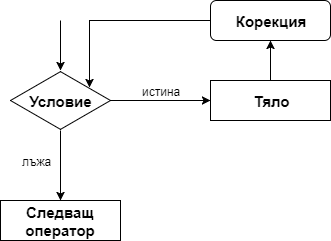

The diagram above was exported from draw.io. Its source (the exported page's mxGraphModel, read from the mxfile embedded in the PNG):
<mxGraphModel dx="748" dy="352" grid="1" gridSize="10" guides="1" tooltips="1" connect="1" arrows="1" fold="1" page="1" pageScale="1" pageWidth="850" pageHeight="1100" background="#ffffff" math="0" shadow="0">
  <root>
    <mxCell id="0" />
    <mxCell id="1" parent="0" />
    <mxCell id="17" style="edgeStyle=orthogonalEdgeStyle;rounded=0;html=1;exitX=0.5;exitY=1;startArrow=none;startFill=0;endArrow=classic;endFill=1;jettySize=auto;orthogonalLoop=1;strokeWidth=1;fontSize=12;" parent="1" target="13" edge="1">
      <mxGeometry relative="1" as="geometry">
        <mxPoint x="180" y="140" as="sourcePoint" />
      </mxGeometry>
    </mxCell>
    <mxCell id="23" style="edgeStyle=orthogonalEdgeStyle;rounded=0;html=1;exitX=0;exitY=0.5;entryX=0.793;entryY=0.289;entryPerimeter=0;startArrow=none;startFill=0;endArrow=classic;endFill=1;jettySize=auto;orthogonalLoop=1;strokeWidth=1;fontSize=12;" parent="1" source="9" target="13" edge="1">
      <mxGeometry relative="1" as="geometry" />
    </mxCell>
    <mxCell id="9" value="&lt;b&gt;&lt;font style=&quot;font-size: 15px&quot;&gt;Корекция&lt;/font&gt;&lt;/b&gt;" style="rounded=1;whiteSpace=wrap;html=1;strokeColor=#000000;fillColor=none;gradientColor=#ffffff;fontSize=12;align=center;" parent="1" vertex="1">
      <mxGeometry x="330" y="120" width="120" height="40" as="geometry" />
    </mxCell>
    <mxCell id="22" style="edgeStyle=orthogonalEdgeStyle;rounded=0;html=1;exitX=0.5;exitY=0;entryX=0.5;entryY=1;startArrow=none;startFill=0;endArrow=classic;endFill=1;jettySize=auto;orthogonalLoop=1;strokeWidth=1;fontSize=12;" parent="1" source="10" target="9" edge="1">
      <mxGeometry relative="1" as="geometry" />
    </mxCell>
    <mxCell id="10" value="&lt;span style=&quot;font-size: 15px&quot;&gt;&lt;b&gt;Тяло&lt;/b&gt;&lt;/span&gt;" style="rounded=0;whiteSpace=wrap;html=1;strokeColor=#000000;fillColor=none;gradientColor=#ffffff;fontSize=12;align=center;" parent="1" vertex="1">
      <mxGeometry x="330" y="200" width="120" height="40" as="geometry" />
    </mxCell>
    <mxCell id="18" style="edgeStyle=orthogonalEdgeStyle;rounded=0;html=1;entryX=0;entryY=0.5;startArrow=none;startFill=0;endArrow=classic;endFill=1;jettySize=auto;orthogonalLoop=1;strokeWidth=1;fontSize=12;" parent="1" source="13" target="10" edge="1">
      <mxGeometry relative="1" as="geometry" />
    </mxCell>
    <mxCell id="20" style="edgeStyle=orthogonalEdgeStyle;rounded=0;html=1;entryX=0.5;entryY=0;startArrow=none;startFill=0;endArrow=classic;endFill=1;jettySize=auto;orthogonalLoop=1;strokeWidth=1;fontSize=12;" parent="1" source="13" target="14" edge="1">
      <mxGeometry relative="1" as="geometry" />
    </mxCell>
    <mxCell id="13" value="&lt;b&gt;&lt;font style=&quot;font-size: 15px&quot;&gt;Условие&lt;/font&gt;&lt;/b&gt;" style="html=1;whiteSpace=wrap;aspect=fixed;shape=isoRectangle;strokeColor=#000000;fillColor=none;gradientColor=#ffffff;fontSize=12;align=center;" parent="1" vertex="1">
      <mxGeometry x="130" y="190" width="100" height="60" as="geometry" />
    </mxCell>
    <mxCell id="14" value="&lt;span style=&quot;font-size: 15px&quot;&gt;&lt;b&gt;Следващ оператор&lt;/b&gt;&lt;/span&gt;" style="rounded=0;whiteSpace=wrap;html=1;strokeColor=#000000;fillColor=none;gradientColor=#ffffff;fontSize=12;align=center;" parent="1" vertex="1">
      <mxGeometry x="120" y="320" width="120" height="40" as="geometry" />
    </mxCell>
    <mxCell id="19" value="истина" style="text;html=1;resizable=0;points=[];autosize=1;align=left;verticalAlign=top;spacingTop=-4;fontSize=12;" parent="1" vertex="1">
      <mxGeometry x="260" y="202" width="50" height="20" as="geometry" />
    </mxCell>
    <mxCell id="21" value="лъжа" style="text;html=1;resizable=0;points=[];autosize=1;align=left;verticalAlign=top;spacingTop=-4;fontSize=12;" parent="1" vertex="1">
      <mxGeometry x="140" y="272" width="40" height="20" as="geometry" />
    </mxCell>
  </root>
</mxGraphModel>